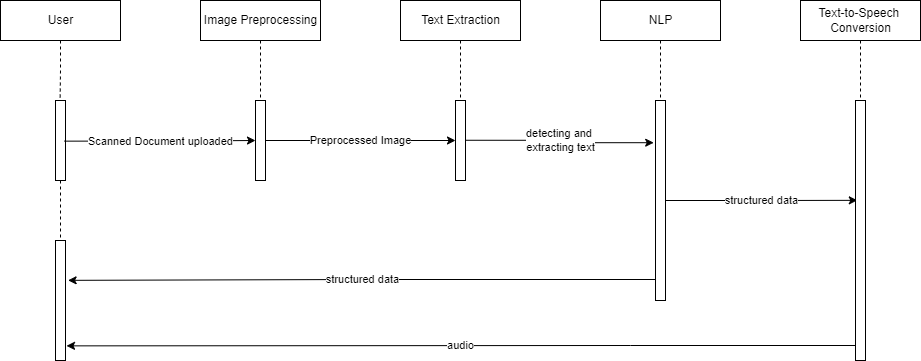

The diagram above was exported from draw.io. Its source (the exported page's mxGraphModel, read from the mxfile embedded in the PNG):
<mxGraphModel dx="1038" dy="547" grid="1" gridSize="10" guides="1" tooltips="1" connect="1" arrows="1" fold="1" page="1" pageScale="1" pageWidth="850" pageHeight="1100" math="0" shadow="0">
  <root>
    <mxCell id="0" />
    <mxCell id="1" parent="0" />
    <mxCell id="TPu903AakKjjVOS5avGR-17" style="edgeStyle=orthogonalEdgeStyle;rounded=0;orthogonalLoop=1;jettySize=auto;html=1;entryX=0.46;entryY=-0.002;entryDx=0;entryDy=0;entryPerimeter=0;endArrow=none;endFill=0;dashed=1;" edge="1" parent="1" source="TPu903AakKjjVOS5avGR-1" target="TPu903AakKjjVOS5avGR-4">
      <mxGeometry relative="1" as="geometry" />
    </mxCell>
    <mxCell id="TPu903AakKjjVOS5avGR-1" value="User" style="html=1;" vertex="1" parent="1">
      <mxGeometry x="250" y="80" width="120" height="40" as="geometry" />
    </mxCell>
    <mxCell id="TPu903AakKjjVOS5avGR-21" style="edgeStyle=orthogonalEdgeStyle;rounded=0;orthogonalLoop=1;jettySize=auto;html=1;endArrow=none;endFill=0;dashed=1;" edge="1" parent="1" source="TPu903AakKjjVOS5avGR-2" target="TPu903AakKjjVOS5avGR-8">
      <mxGeometry relative="1" as="geometry" />
    </mxCell>
    <mxCell id="TPu903AakKjjVOS5avGR-2" value="Image Preprocessing" style="html=1;" vertex="1" parent="1">
      <mxGeometry x="450" y="80" width="120" height="40" as="geometry" />
    </mxCell>
    <mxCell id="TPu903AakKjjVOS5avGR-22" style="edgeStyle=orthogonalEdgeStyle;rounded=0;orthogonalLoop=1;jettySize=auto;html=1;endArrow=none;endFill=0;dashed=1;" edge="1" parent="1" source="TPu903AakKjjVOS5avGR-3" target="TPu903AakKjjVOS5avGR-10">
      <mxGeometry relative="1" as="geometry" />
    </mxCell>
    <mxCell id="TPu903AakKjjVOS5avGR-3" value="Text Extraction" style="html=1;" vertex="1" parent="1">
      <mxGeometry x="650" y="80" width="120" height="40" as="geometry" />
    </mxCell>
    <mxCell id="TPu903AakKjjVOS5avGR-18" style="edgeStyle=orthogonalEdgeStyle;rounded=0;orthogonalLoop=1;jettySize=auto;html=1;endArrow=none;endFill=0;dashed=1;" edge="1" parent="1" source="TPu903AakKjjVOS5avGR-4" target="TPu903AakKjjVOS5avGR-15">
      <mxGeometry relative="1" as="geometry" />
    </mxCell>
    <mxCell id="TPu903AakKjjVOS5avGR-4" value="" style="html=1;points=[];perimeter=orthogonalPerimeter;" vertex="1" parent="1">
      <mxGeometry x="305" y="180" width="10" height="80" as="geometry" />
    </mxCell>
    <mxCell id="TPu903AakKjjVOS5avGR-9" value="Scanned Document uploaded" style="edgeStyle=orthogonalEdgeStyle;rounded=0;orthogonalLoop=1;jettySize=auto;html=1;exitX=0.9;exitY=0.508;exitDx=0;exitDy=0;exitPerimeter=0;" edge="1" parent="1" source="TPu903AakKjjVOS5avGR-4" target="TPu903AakKjjVOS5avGR-8">
      <mxGeometry relative="1" as="geometry">
        <mxPoint x="345" y="220" as="sourcePoint" />
      </mxGeometry>
    </mxCell>
    <mxCell id="TPu903AakKjjVOS5avGR-11" value="Preprocessed Image" style="edgeStyle=orthogonalEdgeStyle;rounded=0;orthogonalLoop=1;jettySize=auto;html=1;" edge="1" parent="1" source="TPu903AakKjjVOS5avGR-8" target="TPu903AakKjjVOS5avGR-10">
      <mxGeometry relative="1" as="geometry" />
    </mxCell>
    <mxCell id="TPu903AakKjjVOS5avGR-8" value="" style="html=1;points=[];perimeter=orthogonalPerimeter;" vertex="1" parent="1">
      <mxGeometry x="505" y="180" width="10" height="80" as="geometry" />
    </mxCell>
    <mxCell id="TPu903AakKjjVOS5avGR-14" value="detecting and &lt;br&gt;extracting text" style="edgeStyle=orthogonalEdgeStyle;rounded=0;orthogonalLoop=1;jettySize=auto;html=1;entryX=-0.18;entryY=0.211;entryDx=0;entryDy=0;entryPerimeter=0;exitX=1.02;exitY=0.497;exitDx=0;exitDy=0;exitPerimeter=0;" edge="1" parent="1" source="TPu903AakKjjVOS5avGR-10" target="TPu903AakKjjVOS5avGR-24">
      <mxGeometry relative="1" as="geometry" />
    </mxCell>
    <mxCell id="TPu903AakKjjVOS5avGR-10" value="" style="html=1;points=[];perimeter=orthogonalPerimeter;" vertex="1" parent="1">
      <mxGeometry x="705" y="180" width="10" height="80" as="geometry" />
    </mxCell>
    <mxCell id="TPu903AakKjjVOS5avGR-16" value="structured data" style="edgeStyle=orthogonalEdgeStyle;rounded=0;orthogonalLoop=1;jettySize=auto;html=1;exitX=0.06;exitY=0.895;exitDx=0;exitDy=0;exitPerimeter=0;entryX=1.26;entryY=0.332;entryDx=0;entryDy=0;entryPerimeter=0;" edge="1" parent="1" source="TPu903AakKjjVOS5avGR-24" target="TPu903AakKjjVOS5avGR-15">
      <mxGeometry relative="1" as="geometry">
        <mxPoint x="900" y="360" as="sourcePoint" />
      </mxGeometry>
    </mxCell>
    <mxCell id="TPu903AakKjjVOS5avGR-15" value="" style="html=1;points=[];perimeter=orthogonalPerimeter;" vertex="1" parent="1">
      <mxGeometry x="305" y="320" width="10" height="120" as="geometry" />
    </mxCell>
    <mxCell id="TPu903AakKjjVOS5avGR-29" style="edgeStyle=orthogonalEdgeStyle;rounded=0;orthogonalLoop=1;jettySize=auto;html=1;exitX=0.5;exitY=1;exitDx=0;exitDy=0;endArrow=none;endFill=0;dashed=1;" edge="1" parent="1" source="TPu903AakKjjVOS5avGR-23" target="TPu903AakKjjVOS5avGR-24">
      <mxGeometry relative="1" as="geometry" />
    </mxCell>
    <mxCell id="TPu903AakKjjVOS5avGR-23" value="NLP" style="html=1;" vertex="1" parent="1">
      <mxGeometry x="850" y="80" width="120" height="40" as="geometry" />
    </mxCell>
    <mxCell id="TPu903AakKjjVOS5avGR-27" value="structured data" style="edgeStyle=orthogonalEdgeStyle;rounded=0;orthogonalLoop=1;jettySize=auto;html=1;endArrow=classic;endFill=1;entryX=0.18;entryY=0.384;entryDx=0;entryDy=0;entryPerimeter=0;" edge="1" parent="1" source="TPu903AakKjjVOS5avGR-24" target="TPu903AakKjjVOS5avGR-26">
      <mxGeometry relative="1" as="geometry">
        <mxPoint x="1100" y="280" as="targetPoint" />
      </mxGeometry>
    </mxCell>
    <mxCell id="TPu903AakKjjVOS5avGR-24" value="" style="html=1;points=[];perimeter=orthogonalPerimeter;" vertex="1" parent="1">
      <mxGeometry x="905" y="180" width="10" height="200" as="geometry" />
    </mxCell>
    <mxCell id="TPu903AakKjjVOS5avGR-31" style="edgeStyle=orthogonalEdgeStyle;rounded=0;orthogonalLoop=1;jettySize=auto;html=1;exitX=0.5;exitY=1;exitDx=0;exitDy=0;endArrow=none;endFill=0;dashed=1;" edge="1" parent="1" source="TPu903AakKjjVOS5avGR-25" target="TPu903AakKjjVOS5avGR-26">
      <mxGeometry relative="1" as="geometry" />
    </mxCell>
    <mxCell id="TPu903AakKjjVOS5avGR-25" value="Text-to-Speech &lt;br&gt;Conversion" style="html=1;" vertex="1" parent="1">
      <mxGeometry x="1050" y="80" width="120" height="40" as="geometry" />
    </mxCell>
    <mxCell id="TPu903AakKjjVOS5avGR-28" value="audio" style="edgeStyle=orthogonalEdgeStyle;rounded=0;orthogonalLoop=1;jettySize=auto;html=1;entryX=1.1;entryY=0.878;entryDx=0;entryDy=0;entryPerimeter=0;endArrow=classic;endFill=1;" edge="1" parent="1" source="TPu903AakKjjVOS5avGR-26" target="TPu903AakKjjVOS5avGR-15">
      <mxGeometry relative="1" as="geometry">
        <Array as="points">
          <mxPoint x="880" y="425" />
          <mxPoint x="880" y="425" />
        </Array>
      </mxGeometry>
    </mxCell>
    <mxCell id="TPu903AakKjjVOS5avGR-26" value="" style="html=1;points=[];perimeter=orthogonalPerimeter;" vertex="1" parent="1">
      <mxGeometry x="1105" y="180" width="10" height="260" as="geometry" />
    </mxCell>
  </root>
</mxGraphModel>